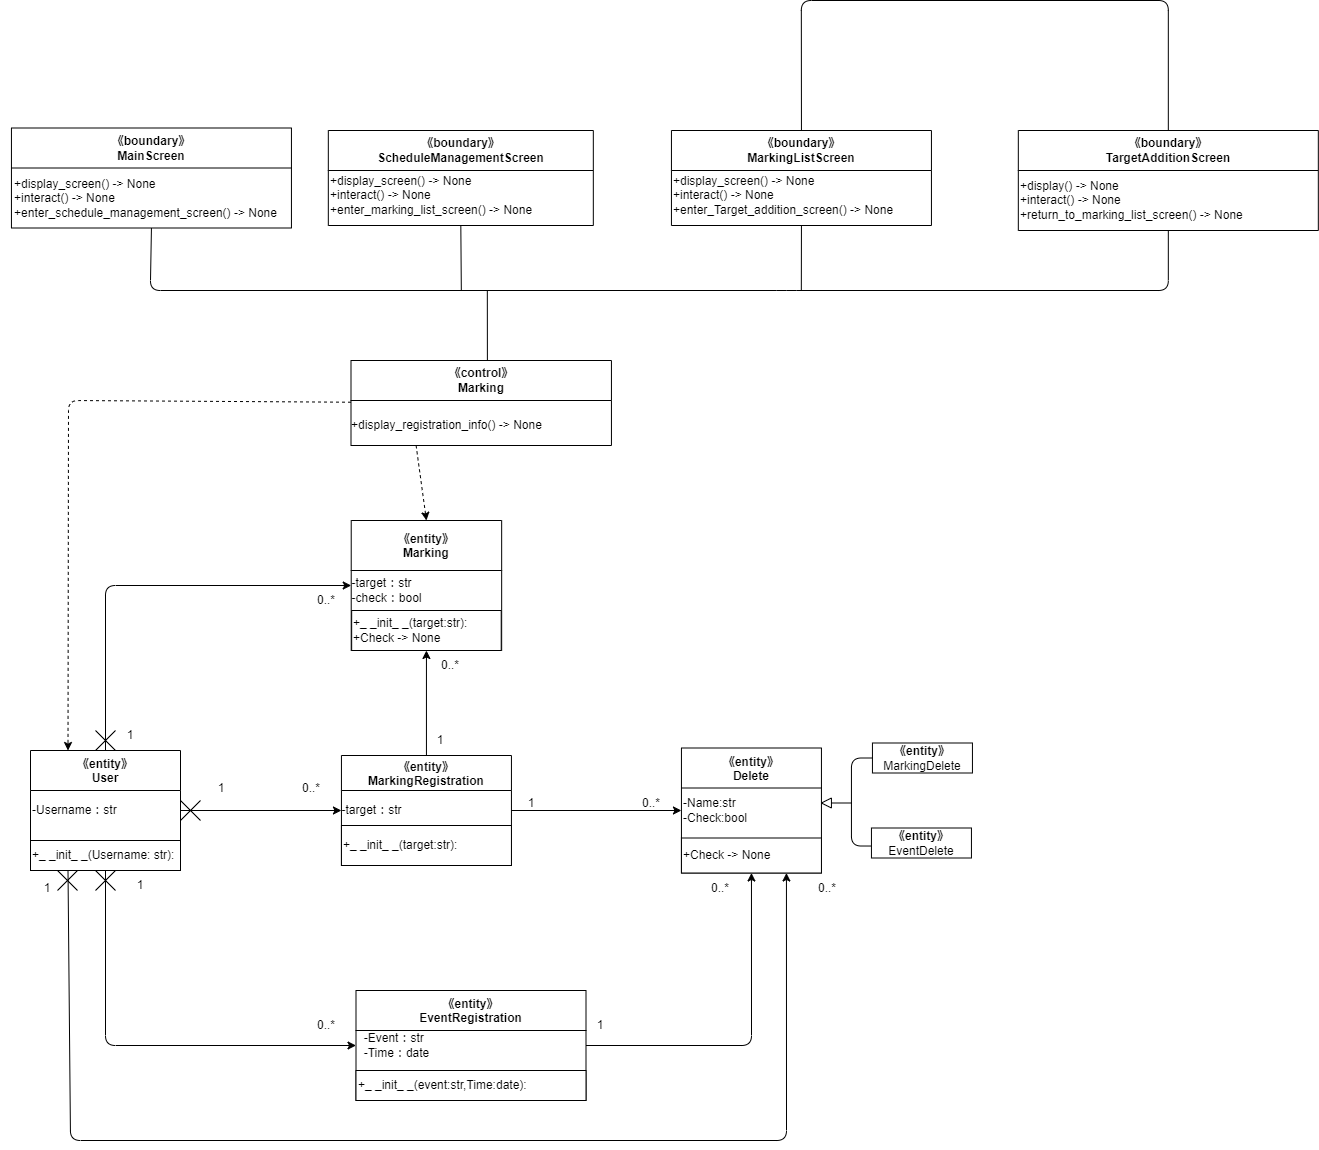

The diagram above was exported from draw.io. Its source (the exported page's mxGraphModel, read from the mxfile embedded in the PNG):
<mxGraphModel dx="678" dy="565" grid="1" gridSize="10" guides="1" tooltips="1" connect="1" arrows="1" fold="1" page="1" pageScale="1" pageWidth="827" pageHeight="1169" math="0" shadow="0">
  <root>
    <mxCell id="0" />
    <mxCell id="1" parent="0" />
    <mxCell id="2" value="&lt;span style=&quot;&quot;&gt;《control》&lt;br&gt;Marking&lt;/span&gt;&lt;span style=&quot;&quot;&gt;&lt;br&gt;&lt;/span&gt;" style="swimlane;whiteSpace=wrap;html=1;startSize=40;" vertex="1" parent="1">
      <mxGeometry x="380.5" y="360" width="260.44" height="85" as="geometry" />
    </mxCell>
    <mxCell id="3" value="&lt;div style=&quot;text-align: left;&quot;&gt;&lt;span style=&quot;background-color: initial;&quot;&gt;+display_registration_info() -&amp;gt; None&lt;/span&gt;&lt;br&gt;&lt;/div&gt;" style="text;html=1;align=center;verticalAlign=middle;resizable=0;points=[];autosize=1;strokeColor=none;fillColor=none;" vertex="1" parent="2">
      <mxGeometry x="-9.560000000000002" y="50" width="210" height="30" as="geometry" />
    </mxCell>
    <mxCell id="4" value="《entity》&#10;MarkingRegistration" style="swimlane;startSize=35;" vertex="1" parent="1">
      <mxGeometry x="370.94" y="755" width="170" height="110" as="geometry" />
    </mxCell>
    <mxCell id="5" value="-target：str" style="text;html=1;align=center;verticalAlign=middle;resizable=0;points=[];autosize=1;strokeColor=none;fillColor=none;" vertex="1" parent="4">
      <mxGeometry x="-10" y="40" width="80" height="30" as="geometry" />
    </mxCell>
    <mxCell id="6" value="&lt;span style=&quot;&quot;&gt;+_ _init_ _(target:str):&lt;/span&gt;" style="rounded=0;whiteSpace=wrap;html=1;align=left;" vertex="1" parent="4">
      <mxGeometry y="70" width="170" height="40" as="geometry" />
    </mxCell>
    <mxCell id="7" value="《entity》&#10;Marking" style="swimlane;startSize=50;" vertex="1" parent="1">
      <mxGeometry x="380.72" y="520" width="150.44" height="130" as="geometry" />
    </mxCell>
    <mxCell id="8" value="&lt;div style=&quot;text-align: left;&quot;&gt;&lt;span style=&quot;background-color: initial;&quot;&gt;-target：str&lt;/span&gt;&lt;/div&gt;-check：bool" style="text;html=1;align=center;verticalAlign=middle;resizable=0;points=[];autosize=1;strokeColor=none;fillColor=none;" vertex="1" parent="7">
      <mxGeometry x="-9.56" y="50" width="90" height="40" as="geometry" />
    </mxCell>
    <mxCell id="9" value="+_ _init_ _(target:str):&lt;span style=&quot;&quot;&gt;&lt;br&gt;+Check -&amp;gt; None&lt;/span&gt;" style="rounded=0;whiteSpace=wrap;html=1;align=left;" vertex="1" parent="7">
      <mxGeometry x="0.44" y="90" width="149.56" height="40" as="geometry" />
    </mxCell>
    <mxCell id="10" value="《entity》&#10;User" style="swimlane;startSize=40;" vertex="1" parent="1">
      <mxGeometry x="60" y="750" width="150" height="120" as="geometry">
        <mxRectangle x="25" y="210" width="90" height="30" as="alternateBounds" />
      </mxGeometry>
    </mxCell>
    <mxCell id="11" value="-Username：str" style="text;html=1;align=left;verticalAlign=middle;resizable=0;points=[];autosize=1;strokeColor=none;fillColor=none;" vertex="1" parent="10">
      <mxGeometry y="45" width="110" height="30" as="geometry" />
    </mxCell>
    <mxCell id="12" value="+_ _init_ _(Username: str):" style="rounded=0;whiteSpace=wrap;html=1;align=left;" vertex="1" parent="10">
      <mxGeometry y="90" width="150" height="30" as="geometry" />
    </mxCell>
    <mxCell id="13" value="《entity》&#10;EventRegistration" style="swimlane;startSize=40;" vertex="1" parent="1">
      <mxGeometry x="385.5" y="990" width="230" height="110" as="geometry" />
    </mxCell>
    <mxCell id="14" value="&lt;div style=&quot;text-align: left;&quot;&gt;&lt;span style=&quot;background-color: initial;&quot;&gt;-Event：str&lt;/span&gt;&lt;/div&gt;&lt;div style=&quot;text-align: left;&quot;&gt;&lt;span style=&quot;background-color: initial;&quot;&gt;-Time：date&lt;/span&gt;&lt;/div&gt;" style="text;html=1;align=center;verticalAlign=middle;resizable=0;points=[];autosize=1;strokeColor=none;fillColor=none;" vertex="1" parent="13">
      <mxGeometry x="-5" y="35" width="90" height="40" as="geometry" />
    </mxCell>
    <mxCell id="15" value="&lt;span style=&quot;&quot;&gt;+_ _init_ _(event:str,Time:date):&lt;/span&gt;" style="rounded=0;whiteSpace=wrap;html=1;align=left;" vertex="1" parent="13">
      <mxGeometry y="80" width="230" height="30" as="geometry" />
    </mxCell>
    <mxCell id="16" value="《entity》&#10;Delete" style="swimlane;startSize=40;" vertex="1" parent="1">
      <mxGeometry x="710.94" y="747.5" width="140" height="125" as="geometry" />
    </mxCell>
    <mxCell id="17" value="-Name:str&lt;br&gt;&lt;div style=&quot;&quot;&gt;&lt;span style=&quot;background-color: initial;&quot;&gt;-Check:bool&lt;/span&gt;&lt;/div&gt;" style="text;html=1;align=left;verticalAlign=middle;resizable=0;points=[];autosize=1;strokeColor=none;fillColor=none;" vertex="1" parent="16">
      <mxGeometry y="42.5" width="90" height="40" as="geometry" />
    </mxCell>
    <mxCell id="18" value="+Check -&amp;gt; None" style="rounded=0;whiteSpace=wrap;html=1;align=left;" vertex="1" parent="16">
      <mxGeometry y="90" width="140" height="35" as="geometry" />
    </mxCell>
    <mxCell id="19" value="&lt;span style=&quot;font-weight: 700;&quot;&gt;《entity》&lt;/span&gt;&lt;br&gt;MarkingDelete" style="rounded=0;whiteSpace=wrap;html=1;" vertex="1" parent="1">
      <mxGeometry x="901.94" y="742.5" width="100" height="30" as="geometry" />
    </mxCell>
    <mxCell id="20" value="&lt;span style=&quot;font-weight: 700;&quot;&gt;《entity》&lt;/span&gt;&lt;br&gt;EventDelete" style="rounded=0;whiteSpace=wrap;html=1;" vertex="1" parent="1">
      <mxGeometry x="900.94" y="827.5" width="100" height="30" as="geometry" />
    </mxCell>
    <mxCell id="21" value="" style="triangle;whiteSpace=wrap;html=1;direction=west;" vertex="1" parent="1">
      <mxGeometry x="850.94" y="797.5" width="10" height="10" as="geometry" />
    </mxCell>
    <mxCell id="22" value="" style="endArrow=none;html=1;entryX=0;entryY=0.5;entryDx=0;entryDy=0;exitX=-0.005;exitY=0.601;exitDx=0;exitDy=0;exitPerimeter=0;" edge="1" parent="1" source="20" target="19">
      <mxGeometry width="50" height="50" relative="1" as="geometry">
        <mxPoint x="810.94" y="832.5" as="sourcePoint" />
        <mxPoint x="900.94" y="762.5" as="targetPoint" />
        <Array as="points">
          <mxPoint x="880.94" y="845.5" />
          <mxPoint x="880.94" y="757.5" />
        </Array>
      </mxGeometry>
    </mxCell>
    <mxCell id="23" value="" style="endArrow=none;html=1;entryX=0;entryY=0.5;entryDx=0;entryDy=0;" edge="1" parent="1" target="21">
      <mxGeometry width="50" height="50" relative="1" as="geometry">
        <mxPoint x="880.94" y="802.5" as="sourcePoint" />
        <mxPoint x="950.94" y="772.5" as="targetPoint" />
      </mxGeometry>
    </mxCell>
    <mxCell id="24" value="《boundary》&lt;br&gt;MainScreen" style="swimlane;whiteSpace=wrap;html=1;startSize=40;" vertex="1" parent="1">
      <mxGeometry x="40.94" y="127.5" width="280" height="100" as="geometry" />
    </mxCell>
    <mxCell id="25" value="&lt;div style=&quot;text-align: left;&quot;&gt;+display_screen() -&amp;gt; None&amp;nbsp;&lt;/div&gt;&lt;div style=&quot;text-align: left;&quot;&gt;+interact() -&amp;gt; None&lt;/div&gt;&lt;div style=&quot;text-align: left;&quot;&gt;+enter_schedule_management_screen() -&amp;gt; None&lt;br&gt;&lt;/div&gt;" style="text;html=1;align=center;verticalAlign=middle;resizable=0;points=[];autosize=1;strokeColor=none;fillColor=none;" vertex="1" parent="24">
      <mxGeometry x="-10.939999999999994" y="40" width="290" height="60" as="geometry" />
    </mxCell>
    <mxCell id="26" value="《boundary》&lt;br&gt;ScheduleManagementScreen" style="swimlane;whiteSpace=wrap;html=1;startSize=40;" vertex="1" parent="1">
      <mxGeometry x="357.82" y="130" width="265" height="95" as="geometry" />
    </mxCell>
    <mxCell id="27" value="&lt;div style=&quot;&quot;&gt;+display_screen() -&amp;gt; None&amp;nbsp;&lt;/div&gt;&lt;div style=&quot;&quot;&gt;+interact() -&amp;gt; None&lt;/div&gt;&lt;div style=&quot;&quot;&gt;+enter_marking_list_screen() -&amp;gt; None&lt;br&gt;&lt;/div&gt;" style="text;html=1;align=left;verticalAlign=middle;resizable=0;points=[];autosize=1;strokeColor=none;fillColor=none;" vertex="1" parent="26">
      <mxGeometry y="35" width="230" height="60" as="geometry" />
    </mxCell>
    <mxCell id="28" value="《boundary》&lt;br&gt;MarkingListScreen" style="swimlane;whiteSpace=wrap;html=1;startSize=40;" vertex="1" parent="1">
      <mxGeometry x="700.94" y="130" width="260" height="95" as="geometry" />
    </mxCell>
    <mxCell id="29" value="&lt;div style=&quot;&quot;&gt;+display_screen() -&amp;gt; None&amp;nbsp;&lt;/div&gt;&lt;div style=&quot;&quot;&gt;+interact() -&amp;gt; None&lt;/div&gt;&lt;div style=&quot;&quot;&gt;+enter_Target_addition_screen() -&amp;gt; None&lt;br&gt;&lt;/div&gt;" style="text;html=1;align=left;verticalAlign=middle;resizable=0;points=[];autosize=1;strokeColor=none;fillColor=none;" vertex="1" parent="28">
      <mxGeometry y="35" width="240" height="60" as="geometry" />
    </mxCell>
    <mxCell id="30" value="《boundary》&lt;br&gt;TargetAdditionScreen" style="swimlane;whiteSpace=wrap;html=1;startSize=40;" vertex="1" parent="1">
      <mxGeometry x="1047.82" y="130" width="300" height="100" as="geometry" />
    </mxCell>
    <mxCell id="31" value="&lt;div style=&quot;&quot;&gt;&lt;span style=&quot;background-color: initial;&quot;&gt;+display() -&amp;gt; None&lt;/span&gt;&lt;/div&gt;&lt;div style=&quot;&quot;&gt;&lt;span style=&quot;background-color: initial;&quot;&gt;+interact() -&amp;gt; None&lt;/span&gt;&lt;/div&gt;&lt;div style=&quot;&quot;&gt;&lt;span style=&quot;background-color: initial;&quot;&gt;+return_to_marking_list_screen() -&amp;gt; None&lt;/span&gt;&lt;/div&gt;" style="text;html=1;align=left;verticalAlign=middle;resizable=0;points=[];autosize=1;strokeColor=none;fillColor=none;" vertex="1" parent="30">
      <mxGeometry y="40" width="250" height="60" as="geometry" />
    </mxCell>
    <mxCell id="32" value="" style="endArrow=none;html=1;exitX=0.5;exitY=1;exitDx=0;exitDy=0;entryX=0.5;entryY=1;entryDx=0;entryDy=0;" edge="1" parent="1" source="24" target="30">
      <mxGeometry width="50" height="50" relative="1" as="geometry">
        <mxPoint x="226.7" y="160" as="sourcePoint" />
        <mxPoint x="776.7" y="170" as="targetPoint" />
        <Array as="points">
          <mxPoint x="179.82" y="290" />
          <mxPoint x="816.2" y="290" />
          <mxPoint x="1197.8200000000002" y="290" />
        </Array>
      </mxGeometry>
    </mxCell>
    <mxCell id="33" value="" style="endArrow=none;html=1;entryX=0.5;entryY=1;entryDx=0;entryDy=0;" edge="1" parent="1" target="28">
      <mxGeometry width="50" height="50" relative="1" as="geometry">
        <mxPoint x="830.8200000000002" y="290" as="sourcePoint" />
        <mxPoint x="446.7" y="240" as="targetPoint" />
      </mxGeometry>
    </mxCell>
    <mxCell id="34" value="" style="endArrow=none;html=1;entryX=0.5;entryY=1;entryDx=0;entryDy=0;" edge="1" parent="1" target="26">
      <mxGeometry width="50" height="50" relative="1" as="geometry">
        <mxPoint x="490.82000000000016" y="290" as="sourcePoint" />
        <mxPoint x="446.7" y="250" as="targetPoint" />
      </mxGeometry>
    </mxCell>
    <mxCell id="35" value="" style="endArrow=none;html=1;entryX=0.5;entryY=0;entryDx=0;entryDy=0;exitX=0.5;exitY=0;exitDx=0;exitDy=0;" edge="1" parent="1" source="28" target="30">
      <mxGeometry width="50" height="50" relative="1" as="geometry">
        <mxPoint x="586.7" y="50" as="sourcePoint" />
        <mxPoint x="876.7" y="360" as="targetPoint" />
        <Array as="points">
          <mxPoint x="830.82" />
          <mxPoint x="1197.8200000000002" />
        </Array>
      </mxGeometry>
    </mxCell>
    <mxCell id="36" value="" style="endArrow=none;html=1;exitX=0.5;exitY=0;exitDx=0;exitDy=0;" edge="1" parent="1">
      <mxGeometry width="50" height="50" relative="1" as="geometry">
        <mxPoint x="516.8850000000002" y="360" as="sourcePoint" />
        <mxPoint x="516.8200000000002" y="290" as="targetPoint" />
      </mxGeometry>
    </mxCell>
    <mxCell id="37" value="1" style="text;html=1;strokeColor=none;fillColor=none;align=center;verticalAlign=middle;whiteSpace=wrap;rounded=0;" vertex="1" parent="1">
      <mxGeometry x="220.94" y="772.5" width="60" height="30" as="geometry" />
    </mxCell>
    <mxCell id="38" value="0..*" style="text;html=1;strokeColor=none;fillColor=none;align=center;verticalAlign=middle;whiteSpace=wrap;rounded=0;" vertex="1" parent="1">
      <mxGeometry x="310.94" y="772.5" width="60" height="30" as="geometry" />
    </mxCell>
    <mxCell id="39" value="" style="group" vertex="1" connectable="0" parent="1">
      <mxGeometry x="210" y="800" width="20" height="20" as="geometry" />
    </mxCell>
    <mxCell id="40" value="" style="endArrow=none;html=1;" edge="1" parent="39">
      <mxGeometry width="50" height="50" relative="1" as="geometry">
        <mxPoint as="sourcePoint" />
        <mxPoint x="20" y="20" as="targetPoint" />
      </mxGeometry>
    </mxCell>
    <mxCell id="41" value="" style="endArrow=none;html=1;" edge="1" parent="39">
      <mxGeometry width="50" height="50" relative="1" as="geometry">
        <mxPoint y="20" as="sourcePoint" />
        <mxPoint x="20" as="targetPoint" />
      </mxGeometry>
    </mxCell>
    <mxCell id="42" value="" style="endArrow=classic;html=1;" edge="1" parent="1" source="10" target="4">
      <mxGeometry width="50" height="50" relative="1" as="geometry">
        <mxPoint x="210" y="1010" as="sourcePoint" />
        <mxPoint x="260" y="960" as="targetPoint" />
      </mxGeometry>
    </mxCell>
    <mxCell id="43" value="" style="endArrow=classic;html=1;" edge="1" parent="1" source="4" target="16">
      <mxGeometry width="50" height="50" relative="1" as="geometry">
        <mxPoint x="570" y="840" as="sourcePoint" />
        <mxPoint x="620" y="790" as="targetPoint" />
      </mxGeometry>
    </mxCell>
    <mxCell id="44" value="1" style="text;html=1;strokeColor=none;fillColor=none;align=center;verticalAlign=middle;whiteSpace=wrap;rounded=0;" vertex="1" parent="1">
      <mxGeometry x="530.94" y="787.5" width="60" height="30" as="geometry" />
    </mxCell>
    <mxCell id="45" value="0..*" style="text;html=1;strokeColor=none;fillColor=none;align=center;verticalAlign=middle;whiteSpace=wrap;rounded=0;" vertex="1" parent="1">
      <mxGeometry x="650.94" y="787.5" width="60" height="30" as="geometry" />
    </mxCell>
    <mxCell id="46" value="" style="endArrow=classic;html=1;" edge="1" parent="1" source="4" target="7">
      <mxGeometry width="50" height="50" relative="1" as="geometry">
        <mxPoint x="440" y="750" as="sourcePoint" />
        <mxPoint x="490" y="700" as="targetPoint" />
      </mxGeometry>
    </mxCell>
    <mxCell id="47" value="1" style="text;html=1;strokeColor=none;fillColor=none;align=center;verticalAlign=middle;whiteSpace=wrap;rounded=0;" vertex="1" parent="1">
      <mxGeometry x="440.00000000000006" y="725" width="60" height="30" as="geometry" />
    </mxCell>
    <mxCell id="48" value="0..*" style="text;html=1;strokeColor=none;fillColor=none;align=center;verticalAlign=middle;whiteSpace=wrap;rounded=0;" vertex="1" parent="1">
      <mxGeometry x="450.00000000000006" y="650" width="60" height="30" as="geometry" />
    </mxCell>
    <mxCell id="49" value="1" style="text;html=1;strokeColor=none;fillColor=none;align=center;verticalAlign=middle;whiteSpace=wrap;rounded=0;" vertex="1" parent="1">
      <mxGeometry x="140" y="870" width="60" height="30" as="geometry" />
    </mxCell>
    <mxCell id="50" value="0..*" style="text;html=1;strokeColor=none;fillColor=none;align=center;verticalAlign=middle;whiteSpace=wrap;rounded=0;" vertex="1" parent="1">
      <mxGeometry x="325.5" y="1010" width="60" height="30" as="geometry" />
    </mxCell>
    <mxCell id="51" value="" style="group" vertex="1" connectable="0" parent="1">
      <mxGeometry x="125" y="870" width="20" height="20" as="geometry" />
    </mxCell>
    <mxCell id="52" value="" style="endArrow=none;html=1;" edge="1" parent="51">
      <mxGeometry width="50" height="50" relative="1" as="geometry">
        <mxPoint as="sourcePoint" />
        <mxPoint x="20" y="20" as="targetPoint" />
      </mxGeometry>
    </mxCell>
    <mxCell id="53" value="" style="endArrow=none;html=1;" edge="1" parent="51">
      <mxGeometry width="50" height="50" relative="1" as="geometry">
        <mxPoint y="20" as="sourcePoint" />
        <mxPoint x="20" as="targetPoint" />
      </mxGeometry>
    </mxCell>
    <mxCell id="54" value="" style="endArrow=classic;html=1;" edge="1" parent="1" source="10" target="13">
      <mxGeometry width="50" height="50" relative="1" as="geometry">
        <mxPoint x="120" y="947.5" as="sourcePoint" />
        <mxPoint x="280.94000000000005" y="947.5" as="targetPoint" />
        <Array as="points">
          <mxPoint x="135" y="1045" />
        </Array>
      </mxGeometry>
    </mxCell>
    <mxCell id="55" value="" style="endArrow=classic;html=1;" edge="1" parent="1" source="13" target="16">
      <mxGeometry width="50" height="50" relative="1" as="geometry">
        <mxPoint x="680" y="1010" as="sourcePoint" />
        <mxPoint x="730" y="960" as="targetPoint" />
        <Array as="points">
          <mxPoint x="781" y="1045" />
        </Array>
      </mxGeometry>
    </mxCell>
    <mxCell id="56" value="1" style="text;html=1;strokeColor=none;fillColor=none;align=center;verticalAlign=middle;whiteSpace=wrap;rounded=0;" vertex="1" parent="1">
      <mxGeometry x="600" y="1010" width="60" height="30" as="geometry" />
    </mxCell>
    <mxCell id="57" value="0..*" style="text;html=1;strokeColor=none;fillColor=none;align=center;verticalAlign=middle;whiteSpace=wrap;rounded=0;" vertex="1" parent="1">
      <mxGeometry x="720" y="872.5" width="60" height="30" as="geometry" />
    </mxCell>
    <mxCell id="58" value="" style="endArrow=classic;html=1;" edge="1" parent="1" source="10" target="7">
      <mxGeometry width="50" height="50" relative="1" as="geometry">
        <mxPoint x="180" y="650" as="sourcePoint" />
        <mxPoint x="230" y="600" as="targetPoint" />
        <Array as="points">
          <mxPoint x="135" y="585" />
        </Array>
      </mxGeometry>
    </mxCell>
    <mxCell id="59" value="" style="group" vertex="1" connectable="0" parent="1">
      <mxGeometry x="125" y="730" width="20" height="20" as="geometry" />
    </mxCell>
    <mxCell id="60" value="" style="endArrow=none;html=1;" edge="1" parent="59">
      <mxGeometry width="50" height="50" relative="1" as="geometry">
        <mxPoint as="sourcePoint" />
        <mxPoint x="20" y="20" as="targetPoint" />
      </mxGeometry>
    </mxCell>
    <mxCell id="61" value="" style="endArrow=none;html=1;" edge="1" parent="59">
      <mxGeometry width="50" height="50" relative="1" as="geometry">
        <mxPoint y="20" as="sourcePoint" />
        <mxPoint x="20" as="targetPoint" />
      </mxGeometry>
    </mxCell>
    <mxCell id="62" value="1" style="text;html=1;strokeColor=none;fillColor=none;align=center;verticalAlign=middle;whiteSpace=wrap;rounded=0;" vertex="1" parent="1">
      <mxGeometry x="130" y="720" width="60" height="30" as="geometry" />
    </mxCell>
    <mxCell id="63" value="0..*" style="text;html=1;strokeColor=none;fillColor=none;align=center;verticalAlign=middle;whiteSpace=wrap;rounded=0;" vertex="1" parent="1">
      <mxGeometry x="325.5" y="585" width="60" height="30" as="geometry" />
    </mxCell>
    <mxCell id="64" value="" style="endArrow=classic;html=1;exitX=0.25;exitY=1;exitDx=0;exitDy=0;entryX=0.75;entryY=1;entryDx=0;entryDy=0;" edge="1" parent="1" source="12" target="18">
      <mxGeometry width="50" height="50" relative="1" as="geometry">
        <mxPoint x="80" y="1090" as="sourcePoint" />
        <mxPoint x="834.6153846153846" y="1140" as="targetPoint" />
        <Array as="points">
          <mxPoint x="100" y="1140" />
          <mxPoint x="816" y="1140" />
        </Array>
      </mxGeometry>
    </mxCell>
    <mxCell id="65" value="" style="group" vertex="1" connectable="0" parent="1">
      <mxGeometry x="87" y="870" width="20" height="20" as="geometry" />
    </mxCell>
    <mxCell id="66" value="" style="endArrow=none;html=1;" edge="1" parent="65">
      <mxGeometry width="50" height="50" relative="1" as="geometry">
        <mxPoint as="sourcePoint" />
        <mxPoint x="20" y="20" as="targetPoint" />
      </mxGeometry>
    </mxCell>
    <mxCell id="67" value="" style="endArrow=none;html=1;" edge="1" parent="65">
      <mxGeometry width="50" height="50" relative="1" as="geometry">
        <mxPoint y="20" as="sourcePoint" />
        <mxPoint x="20" as="targetPoint" />
      </mxGeometry>
    </mxCell>
    <mxCell id="68" value="1" style="text;html=1;strokeColor=none;fillColor=none;align=center;verticalAlign=middle;whiteSpace=wrap;rounded=0;" vertex="1" parent="1">
      <mxGeometry x="47" y="872.5" width="60" height="30" as="geometry" />
    </mxCell>
    <mxCell id="69" value="0..*" style="text;html=1;strokeColor=none;fillColor=none;align=center;verticalAlign=middle;whiteSpace=wrap;rounded=0;" vertex="1" parent="1">
      <mxGeometry x="827" y="872.5" width="60" height="30" as="geometry" />
    </mxCell>
    <mxCell id="70" value="" style="endArrow=classic;html=1;entryX=0.25;entryY=0;entryDx=0;entryDy=0;dashed=1;" edge="1" parent="1" source="2" target="10">
      <mxGeometry width="50" height="50" relative="1" as="geometry">
        <mxPoint x="150" y="450" as="sourcePoint" />
        <mxPoint x="200" y="400" as="targetPoint" />
        <Array as="points">
          <mxPoint x="98" y="400" />
        </Array>
      </mxGeometry>
    </mxCell>
    <mxCell id="72" value="" style="endArrow=classic;html=1;exitX=0.25;exitY=1;exitDx=0;exitDy=0;entryX=0.5;entryY=0;entryDx=0;entryDy=0;dashed=1;" edge="1" parent="1" source="2" target="7">
      <mxGeometry width="50" height="50" relative="1" as="geometry">
        <mxPoint x="610" y="580" as="sourcePoint" />
        <mxPoint x="440" y="530" as="targetPoint" />
      </mxGeometry>
    </mxCell>
  </root>
</mxGraphModel>